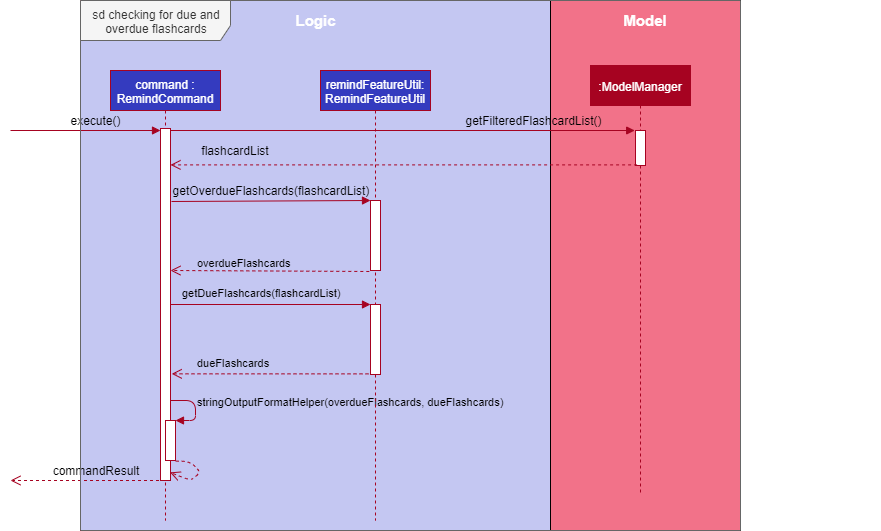

The diagram above was exported from draw.io. Its source (the exported page's mxGraphModel, read from the mxfile embedded in the PNG):
<mxGraphModel dx="1024" dy="517" grid="1" gridSize="10" guides="1" tooltips="1" connect="1" arrows="1" fold="1" page="1" pageScale="1" pageWidth="850" pageHeight="1100" math="0" shadow="0">
  <root>
    <mxCell id="8vEjBsit-kH2C5EouVxe-0" />
    <mxCell id="8vEjBsit-kH2C5EouVxe-1" parent="8vEjBsit-kH2C5EouVxe-0" />
    <mxCell id="8vEjBsit-kH2C5EouVxe-2" value="" style="ellipse;html=1;shape=startState;fillColor=#000000;strokeColor=#ff0000;" vertex="1" parent="8vEjBsit-kH2C5EouVxe-1">
      <mxGeometry x="370" y="250" width="30" height="30" as="geometry" />
    </mxCell>
    <mxCell id="8vEjBsit-kH2C5EouVxe-3" value="" style="edgeStyle=orthogonalEdgeStyle;html=1;verticalAlign=bottom;endArrow=open;endSize=8;strokeColor=#ff0000;labelBackgroundColor=none;" edge="1" parent="8vEjBsit-kH2C5EouVxe-1">
      <mxGeometry relative="1" as="geometry">
        <mxPoint x="385" y="300" as="targetPoint" />
        <mxPoint x="385" y="310" as="sourcePoint" />
        <Array as="points">
          <mxPoint x="385" y="270" />
          <mxPoint x="385" y="270" />
        </Array>
      </mxGeometry>
    </mxCell>
    <mxCell id="8vEjBsit-kH2C5EouVxe-4" value="User executes exit command" style="rounded=1;whiteSpace=wrap;html=1;arcSize=40;fontColor=#000000;fillColor=#ffffc0;strokeColor=#ff0000;" vertex="1" parent="8vEjBsit-kH2C5EouVxe-1">
      <mxGeometry x="325" y="300" width="120" height="40" as="geometry" />
    </mxCell>
    <mxCell id="8vEjBsit-kH2C5EouVxe-5" value="" style="edgeStyle=orthogonalEdgeStyle;html=1;verticalAlign=bottom;endArrow=open;endSize=8;strokeColor=#ff0000;labelBackgroundColor=none;" edge="1" source="8vEjBsit-kH2C5EouVxe-4" parent="8vEjBsit-kH2C5EouVxe-1">
      <mxGeometry relative="1" as="geometry">
        <mxPoint x="385" y="390" as="targetPoint" />
      </mxGeometry>
    </mxCell>
    <mxCell id="8vEjBsit-kH2C5EouVxe-13" value="" style="rhombus;whiteSpace=wrap;html=1;fillColor=#ffffc0;strokeColor=#ff0000;" vertex="1" parent="8vEjBsit-kH2C5EouVxe-1">
      <mxGeometry x="370" y="390" width="30" height="30" as="geometry" />
    </mxCell>
    <mxCell id="8vEjBsit-kH2C5EouVxe-14" value="" style="edgeStyle=orthogonalEdgeStyle;html=1;align=left;verticalAlign=bottom;endArrow=open;endSize=8;strokeColor=#ff0000;labelBackgroundColor=none;exitX=1;exitY=0.5;exitDx=0;exitDy=0;entryX=0.5;entryY=0;entryDx=0;entryDy=0;" edge="1" source="8vEjBsit-kH2C5EouVxe-13" parent="8vEjBsit-kH2C5EouVxe-1" target="UB0JtE8HnDQzkrM1W3nA-0">
      <mxGeometry x="-0.8049" y="-15" relative="1" as="geometry">
        <mxPoint x="500" y="290" as="targetPoint" />
        <Array as="points">
          <mxPoint x="460" y="405" />
        </Array>
        <mxPoint as="offset" />
      </mxGeometry>
    </mxCell>
    <mxCell id="8vEjBsit-kH2C5EouVxe-15" value="[else]" style="edgeStyle=orthogonalEdgeStyle;html=1;align=left;verticalAlign=top;endArrow=open;endSize=8;strokeColor=#ff0000;labelBackgroundColor=none;entryX=0;entryY=0.5;entryDx=0;entryDy=0;" edge="1" source="8vEjBsit-kH2C5EouVxe-13" parent="8vEjBsit-kH2C5EouVxe-1" target="jOJkeFIR2XPzatNmVgN9-0">
      <mxGeometry x="-0.3514" y="-25" relative="1" as="geometry">
        <mxPoint x="160" y="420" as="targetPoint" />
        <Array as="points">
          <mxPoint x="150" y="405" />
        </Array>
        <mxPoint as="offset" />
      </mxGeometry>
    </mxCell>
    <mxCell id="jOJkeFIR2XPzatNmVgN9-30" style="edgeStyle=orthogonalEdgeStyle;rounded=1;orthogonalLoop=1;jettySize=auto;html=1;entryX=0.5;entryY=0;entryDx=0;entryDy=0;labelBackgroundColor=none;strokeColor=#ff0000;fontSize=11;verticalAlign=bottom;endArrow=open;endSize=8;" edge="1" parent="8vEjBsit-kH2C5EouVxe-1" source="8vEjBsit-kH2C5EouVxe-16" target="8vEjBsit-kH2C5EouVxe-18">
      <mxGeometry relative="1" as="geometry" />
    </mxCell>
    <mxCell id="8vEjBsit-kH2C5EouVxe-16" value="StudyBuddyPro exits without confirmation" style="rounded=1;whiteSpace=wrap;html=1;arcSize=40;fontColor=#000000;fillColor=#ffffc0;strokeColor=#ff0000;" vertex="1" parent="8vEjBsit-kH2C5EouVxe-1">
      <mxGeometry x="90" y="520" width="120" height="40" as="geometry" />
    </mxCell>
    <mxCell id="8vEjBsit-kH2C5EouVxe-18" value="" style="ellipse;html=1;shape=endState;fillColor=#000000;strokeColor=#ff0000;" vertex="1" parent="8vEjBsit-kH2C5EouVxe-1">
      <mxGeometry x="135" y="585" width="30" height="30" as="geometry" />
    </mxCell>
    <mxCell id="8vEjBsit-kH2C5EouVxe-23" style="edgeStyle=orthogonalEdgeStyle;rounded=1;orthogonalLoop=1;jettySize=auto;html=1;labelBackgroundColor=none;strokeColor=#ff0000;verticalAlign=bottom;endArrow=open;endSize=8;" edge="1" parent="8vEjBsit-kH2C5EouVxe-1" source="8vEjBsit-kH2C5EouVxe-19" target="8vEjBsit-kH2C5EouVxe-20">
      <mxGeometry relative="1" as="geometry" />
    </mxCell>
    <mxCell id="8vEjBsit-kH2C5EouVxe-27" style="edgeStyle=orthogonalEdgeStyle;rounded=1;orthogonalLoop=1;jettySize=auto;html=1;exitX=1;exitY=0.5;exitDx=0;exitDy=0;entryX=1;entryY=0.5;entryDx=0;entryDy=0;labelBackgroundColor=none;strokeColor=#ff0000;fontSize=11;verticalAlign=bottom;endArrow=open;endSize=8;" edge="1" parent="8vEjBsit-kH2C5EouVxe-1" source="8vEjBsit-kH2C5EouVxe-19" target="jOJkeFIR2XPzatNmVgN9-19">
      <mxGeometry relative="1" as="geometry">
        <mxPoint x="455" y="625" as="targetPoint" />
        <Array as="points">
          <mxPoint x="610" y="555" />
          <mxPoint x="610" y="580" />
          <mxPoint x="720" y="580" />
          <mxPoint x="720" y="655" />
        </Array>
      </mxGeometry>
    </mxCell>
    <mxCell id="8vEjBsit-kH2C5EouVxe-19" value="" style="rhombus;whiteSpace=wrap;html=1;fillColor=#ffffc0;strokeColor=#ff0000;" vertex="1" parent="8vEjBsit-kH2C5EouVxe-1">
      <mxGeometry x="570" y="540" width="30" height="30" as="geometry" />
    </mxCell>
    <mxCell id="8vEjBsit-kH2C5EouVxe-22" style="edgeStyle=orthogonalEdgeStyle;rounded=1;orthogonalLoop=1;jettySize=auto;html=1;labelBackgroundColor=none;strokeColor=#ff0000;verticalAlign=bottom;endArrow=open;endSize=8;entryX=0.5;entryY=0;entryDx=0;entryDy=0;" edge="1" parent="8vEjBsit-kH2C5EouVxe-1" source="8vEjBsit-kH2C5EouVxe-20" target="jOJkeFIR2XPzatNmVgN9-23">
      <mxGeometry relative="1" as="geometry">
        <mxPoint x="380" y="600" as="targetPoint" />
        <Array as="points">
          <mxPoint x="440" y="595" />
        </Array>
      </mxGeometry>
    </mxCell>
    <mxCell id="8vEjBsit-kH2C5EouVxe-20" value="User executes exit command again to bypass warning" style="rounded=1;whiteSpace=wrap;html=1;arcSize=40;fontColor=#000000;fillColor=#ffffc0;strokeColor=#ff0000;" vertex="1" parent="8vEjBsit-kH2C5EouVxe-1">
      <mxGeometry x="380" y="530" width="120" height="50" as="geometry" />
    </mxCell>
    <mxCell id="8vEjBsit-kH2C5EouVxe-24" value="[else]" style="text;html=1;strokeColor=none;fillColor=none;align=center;verticalAlign=middle;whiteSpace=wrap;rounded=0;fontSize=11;" vertex="1" parent="8vEjBsit-kH2C5EouVxe-1">
      <mxGeometry x="525" y="535" width="40" height="20" as="geometry" />
    </mxCell>
    <mxCell id="8vEjBsit-kH2C5EouVxe-28" value="[User proceeds to view due and overdue flashcards for revision]" style="text;html=1;strokeColor=none;fillColor=none;align=center;verticalAlign=middle;whiteSpace=wrap;rounded=0;fontSize=11;" vertex="1" parent="8vEjBsit-kH2C5EouVxe-1">
      <mxGeometry x="600" y="550" width="220" height="30" as="geometry" />
    </mxCell>
    <mxCell id="jOJkeFIR2XPzatNmVgN9-29" style="edgeStyle=orthogonalEdgeStyle;rounded=1;orthogonalLoop=1;jettySize=auto;html=1;entryX=0.5;entryY=0;entryDx=0;entryDy=0;labelBackgroundColor=none;strokeColor=#ff0000;fontSize=11;verticalAlign=bottom;endArrow=open;endSize=8;" edge="1" parent="8vEjBsit-kH2C5EouVxe-1" source="jOJkeFIR2XPzatNmVgN9-0" target="8vEjBsit-kH2C5EouVxe-16">
      <mxGeometry relative="1" as="geometry" />
    </mxCell>
    <mxCell id="jOJkeFIR2XPzatNmVgN9-0" value="" style="rhombus;whiteSpace=wrap;html=1;fillColor=#ffffc0;strokeColor=#ff0000;direction=south;" vertex="1" parent="8vEjBsit-kH2C5EouVxe-1">
      <mxGeometry x="135" y="455" width="30" height="30" as="geometry" />
    </mxCell>
    <mxCell id="jOJkeFIR2XPzatNmVgN9-19" value="User finishes viewing all due or overdue flashcards" style="rounded=1;whiteSpace=wrap;html=1;arcSize=40;fontColor=#000000;fillColor=#ffffc0;strokeColor=#ff0000;" vertex="1" parent="8vEjBsit-kH2C5EouVxe-1">
      <mxGeometry x="520" y="630" width="130" height="50" as="geometry" />
    </mxCell>
    <mxCell id="jOJkeFIR2XPzatNmVgN9-20" value="" style="edgeStyle=orthogonalEdgeStyle;html=1;verticalAlign=bottom;endArrow=open;endSize=8;strokeColor=#ff0000;labelBackgroundColor=none;fontSize=11;" edge="1" source="jOJkeFIR2XPzatNmVgN9-19" parent="8vEjBsit-kH2C5EouVxe-1" target="jOJkeFIR2XPzatNmVgN9-21">
      <mxGeometry relative="1" as="geometry">
        <mxPoint x="460" y="635" as="targetPoint" />
      </mxGeometry>
    </mxCell>
    <mxCell id="jOJkeFIR2XPzatNmVgN9-24" style="edgeStyle=orthogonalEdgeStyle;rounded=1;orthogonalLoop=1;jettySize=auto;html=1;exitX=0;exitY=0.5;exitDx=0;exitDy=0;entryX=1;entryY=0.5;entryDx=0;entryDy=0;labelBackgroundColor=none;strokeColor=#ff0000;fontSize=11;verticalAlign=bottom;endArrow=open;endSize=8;" edge="1" parent="8vEjBsit-kH2C5EouVxe-1" source="jOJkeFIR2XPzatNmVgN9-21" target="jOJkeFIR2XPzatNmVgN9-23">
      <mxGeometry relative="1" as="geometry" />
    </mxCell>
    <mxCell id="jOJkeFIR2XPzatNmVgN9-21" value="User executes exit command again" style="rounded=1;whiteSpace=wrap;html=1;arcSize=40;fontColor=#000000;fillColor=#ffffc0;strokeColor=#ff0000;" vertex="1" parent="8vEjBsit-kH2C5EouVxe-1">
      <mxGeometry x="350" y="635" width="120" height="40" as="geometry" />
    </mxCell>
    <mxCell id="jOJkeFIR2XPzatNmVgN9-26" style="edgeStyle=orthogonalEdgeStyle;rounded=1;orthogonalLoop=1;jettySize=auto;html=1;exitX=0.5;exitY=1;exitDx=0;exitDy=0;entryX=0.5;entryY=0;entryDx=0;entryDy=0;labelBackgroundColor=none;strokeColor=#ff0000;fontSize=11;verticalAlign=bottom;endArrow=open;endSize=8;" edge="1" parent="8vEjBsit-kH2C5EouVxe-1" source="jOJkeFIR2XPzatNmVgN9-23" target="jOJkeFIR2XPzatNmVgN9-0">
      <mxGeometry relative="1" as="geometry">
        <Array as="points">
          <mxPoint x="240" y="595" />
          <mxPoint x="240" y="470" />
        </Array>
      </mxGeometry>
    </mxCell>
    <mxCell id="jOJkeFIR2XPzatNmVgN9-23" value="" style="rhombus;whiteSpace=wrap;html=1;fillColor=#ffffc0;strokeColor=#ff0000;direction=south;" vertex="1" parent="8vEjBsit-kH2C5EouVxe-1">
      <mxGeometry x="310" y="580" width="30" height="30" as="geometry" />
    </mxCell>
    <mxCell id="UB0JtE8HnDQzkrM1W3nA-0" value="StudyBuddyPro warns the user about due or overdue flashcards left for revision" style="rounded=1;whiteSpace=wrap;html=1;arcSize=40;fontColor=#000000;fillColor=#ffffc0;strokeColor=#ff0000;" vertex="1" parent="8vEjBsit-kH2C5EouVxe-1">
      <mxGeometry x="380" y="430" width="160" height="65" as="geometry" />
    </mxCell>
    <mxCell id="UB0JtE8HnDQzkrM1W3nA-1" value="&lt;span style=&quot;text-align: left ; white-space: nowrap&quot;&gt;[User has due or overdue flashcards]&lt;/span&gt;" style="text;html=1;strokeColor=none;fillColor=none;align=center;verticalAlign=middle;whiteSpace=wrap;rounded=0;labelBackgroundColor=none;fontSize=11;fontColor=#000000;" vertex="1" parent="8vEjBsit-kH2C5EouVxe-1">
      <mxGeometry x="465" y="380" width="40" height="20" as="geometry" />
    </mxCell>
    <mxCell id="UB0JtE8HnDQzkrM1W3nA-3" value="" style="edgeStyle=orthogonalEdgeStyle;html=1;verticalAlign=bottom;endArrow=open;endSize=8;strokeColor=#ff0000;labelBackgroundColor=none;fontSize=11;exitX=0.5;exitY=1;exitDx=0;exitDy=0;entryX=0.5;entryY=0;entryDx=0;entryDy=0;" edge="1" parent="8vEjBsit-kH2C5EouVxe-1" source="UB0JtE8HnDQzkrM1W3nA-0" target="8vEjBsit-kH2C5EouVxe-19">
      <mxGeometry relative="1" as="geometry">
        <mxPoint x="575" y="419.5" as="targetPoint" />
        <mxPoint x="700" y="420" as="sourcePoint" />
      </mxGeometry>
    </mxCell>
  </root>
</mxGraphModel>